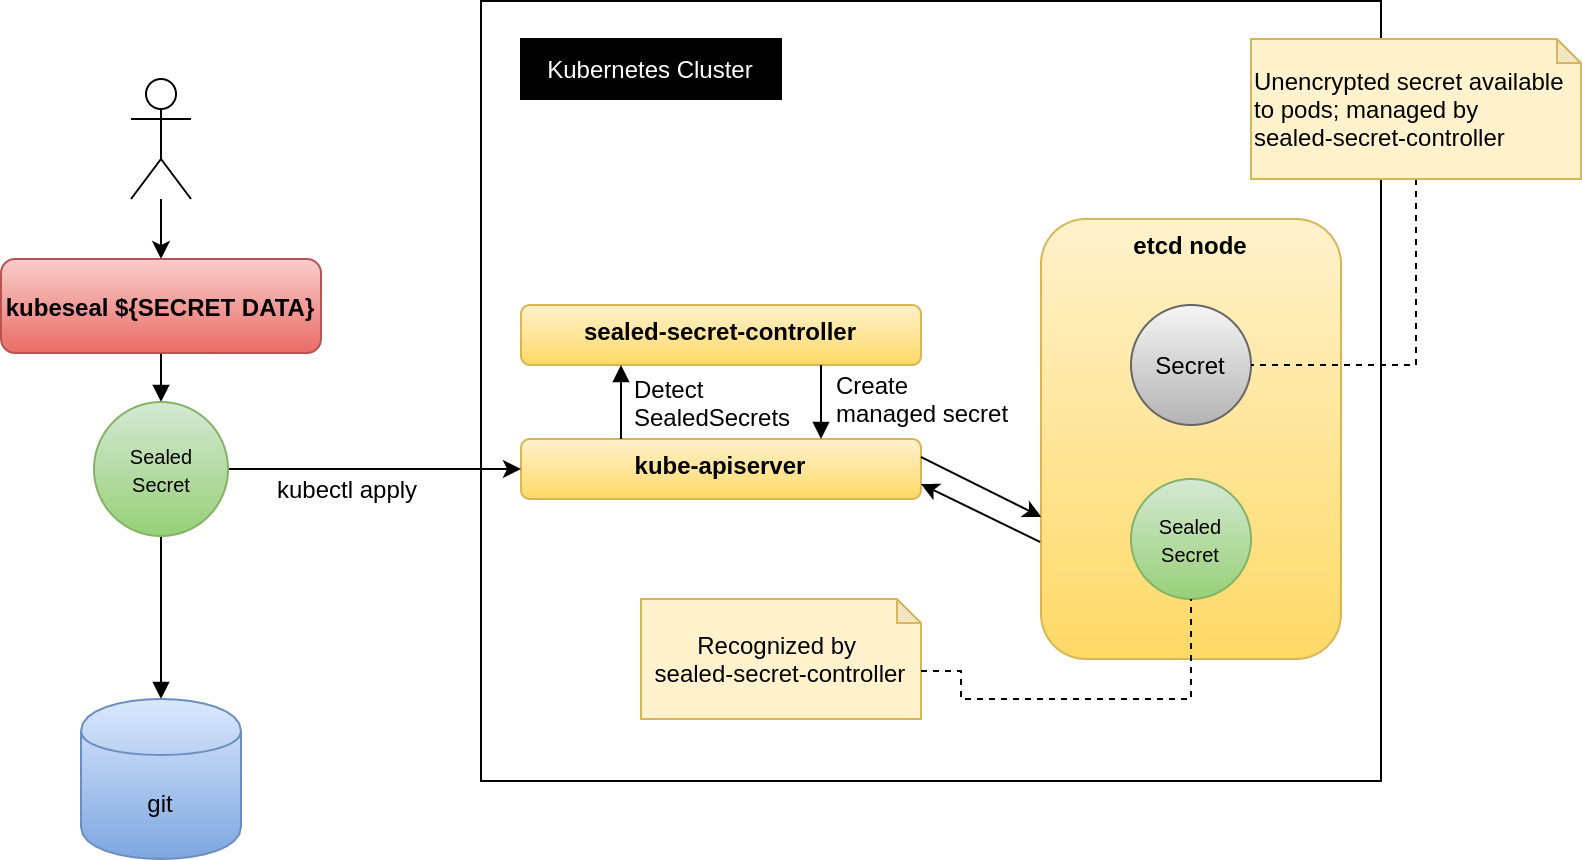

The diagram above was exported from draw.io. Its source (the exported page's mxGraphModel, read from the mxfile embedded in the PNG):
<mxGraphModel dx="813" dy="474" grid="1" gridSize="10" guides="1" tooltips="1" connect="1" arrows="1" fold="1" page="1" pageScale="1" pageWidth="850" pageHeight="1100" math="0" shadow="0">
  <root>
    <mxCell id="0" />
    <mxCell id="1" parent="0" />
    <mxCell id="PLcq_aa6HB_4NPDRD55M-5" value="" style="rounded=0;whiteSpace=wrap;html=1;" parent="1" vertex="1">
      <mxGeometry x="330" y="181" width="450" height="390" as="geometry" />
    </mxCell>
    <mxCell id="LbdnV_K-XquZSQJG7idb-1" value="&lt;b&gt;kube-apiserver&lt;/b&gt;" style="rounded=1;whiteSpace=wrap;html=1;gradientColor=#ffd966;fillColor=#fff2cc;strokeColor=#d6b656;verticalAlign=top;" vertex="1" parent="1">
      <mxGeometry x="350" y="400" width="200" height="30" as="geometry" />
    </mxCell>
    <mxCell id="LbdnV_K-XquZSQJG7idb-32" style="edgeStyle=orthogonalEdgeStyle;rounded=0;orthogonalLoop=1;jettySize=auto;html=1;entryX=0.5;entryY=0;entryDx=0;entryDy=0;startArrow=none;startFill=0;endArrow=block;endFill=1;strokeColor=#000000;" edge="1" parent="1" target="LbdnV_K-XquZSQJG7idb-31">
      <mxGeometry relative="1" as="geometry">
        <mxPoint x="170" y="438.5" as="sourcePoint" />
      </mxGeometry>
    </mxCell>
    <mxCell id="PLcq_aa6HB_4NPDRD55M-2" value="&lt;b&gt;sealed-secret-controller&lt;/b&gt;" style="rounded=1;whiteSpace=wrap;html=1;gradientColor=#ffd966;fillColor=#fff2cc;strokeColor=#d6b656;verticalAlign=top;" parent="1" vertex="1">
      <mxGeometry x="350" y="333" width="200" height="30" as="geometry" />
    </mxCell>
    <mxCell id="PLcq_aa6HB_4NPDRD55M-4" value="" style="shape=umlActor;verticalLabelPosition=bottom;labelBackgroundColor=#ffffff;verticalAlign=top;html=1;outlineConnect=0;" parent="1" vertex="1">
      <mxGeometry x="155" y="220" width="30" height="60" as="geometry" />
    </mxCell>
    <mxCell id="PLcq_aa6HB_4NPDRD55M-6" value="&lt;font color=&quot;#ffffff&quot;&gt;Kubernetes Cluster&lt;/font&gt;" style="rounded=0;whiteSpace=wrap;html=1;fillColor=#000000;align=center;" parent="1" vertex="1">
      <mxGeometry x="350" y="200" width="130" height="30" as="geometry" />
    </mxCell>
    <mxCell id="LbdnV_K-XquZSQJG7idb-2" value="" style="endArrow=none;html=1;exitX=0.25;exitY=1;exitDx=0;exitDy=0;entryX=0.25;entryY=0;entryDx=0;entryDy=0;startArrow=block;startFill=1;endFill=0;" edge="1" parent="1" source="PLcq_aa6HB_4NPDRD55M-2" target="LbdnV_K-XquZSQJG7idb-1">
      <mxGeometry width="50" height="50" relative="1" as="geometry">
        <mxPoint x="340" y="600" as="sourcePoint" />
        <mxPoint x="400" y="360" as="targetPoint" />
      </mxGeometry>
    </mxCell>
    <mxCell id="LbdnV_K-XquZSQJG7idb-3" value="" style="endArrow=none;html=1;exitX=0.75;exitY=0;exitDx=0;exitDy=0;entryX=0.75;entryY=1;entryDx=0;entryDy=0;endFill=0;startArrow=block;startFill=1;" edge="1" parent="1" source="LbdnV_K-XquZSQJG7idb-1" target="PLcq_aa6HB_4NPDRD55M-2">
      <mxGeometry width="50" height="50" relative="1" as="geometry">
        <mxPoint x="500" y="350" as="sourcePoint" />
        <mxPoint x="550" y="300" as="targetPoint" />
      </mxGeometry>
    </mxCell>
    <mxCell id="LbdnV_K-XquZSQJG7idb-6" value="" style="endArrow=classic;html=1;entryX=0.5;entryY=0;entryDx=0;entryDy=0;" edge="1" parent="1" source="PLcq_aa6HB_4NPDRD55M-4" target="LbdnV_K-XquZSQJG7idb-13">
      <mxGeometry width="50" height="50" relative="1" as="geometry">
        <mxPoint x="120" y="490" as="sourcePoint" />
        <mxPoint x="170" y="440" as="targetPoint" />
        <Array as="points" />
      </mxGeometry>
    </mxCell>
    <mxCell id="LbdnV_K-XquZSQJG7idb-9" value="Recognized by &lt;br&gt;sealed-secret-controller" style="shape=note;whiteSpace=wrap;html=1;backgroundOutline=1;darkOpacity=0.05;size=12;fillColor=#fff2cc;strokeColor=#d6b656;" vertex="1" parent="1">
      <mxGeometry x="410" y="480" width="140" height="60" as="geometry" />
    </mxCell>
    <mxCell id="LbdnV_K-XquZSQJG7idb-36" value="" style="edgeStyle=orthogonalEdgeStyle;rounded=0;orthogonalLoop=1;jettySize=auto;html=1;startArrow=none;startFill=0;endArrow=block;endFill=1;strokeColor=#000000;" edge="1" parent="1" source="LbdnV_K-XquZSQJG7idb-13" target="LbdnV_K-XquZSQJG7idb-34">
      <mxGeometry relative="1" as="geometry" />
    </mxCell>
    <mxCell id="LbdnV_K-XquZSQJG7idb-13" value="&lt;b&gt;kubeseal ${SECRET DATA}&lt;/b&gt;" style="rounded=1;whiteSpace=wrap;html=1;gradientColor=#ea6b66;fillColor=#f8cecc;strokeColor=#b85450;verticalAlign=middle;" vertex="1" parent="1">
      <mxGeometry x="90" y="310" width="160" height="47" as="geometry" />
    </mxCell>
    <mxCell id="LbdnV_K-XquZSQJG7idb-16" value="" style="endArrow=classic;html=1;strokeColor=#000000;exitX=1;exitY=0.5;exitDx=0;exitDy=0;entryX=0;entryY=0.5;entryDx=0;entryDy=0;" edge="1" parent="1" source="LbdnV_K-XquZSQJG7idb-34" target="LbdnV_K-XquZSQJG7idb-1">
      <mxGeometry width="50" height="50" relative="1" as="geometry">
        <mxPoint x="250" y="415" as="sourcePoint" />
        <mxPoint x="370" y="400" as="targetPoint" />
      </mxGeometry>
    </mxCell>
    <mxCell id="LbdnV_K-XquZSQJG7idb-39" value="kubectl apply" style="text;html=1;align=center;verticalAlign=middle;resizable=0;points=[];labelBackgroundColor=#ffffff;" vertex="1" connectable="0" parent="LbdnV_K-XquZSQJG7idb-16">
      <mxGeometry x="-0.2891" relative="1" as="geometry">
        <mxPoint x="7.5" y="10" as="offset" />
      </mxGeometry>
    </mxCell>
    <mxCell id="LbdnV_K-XquZSQJG7idb-17" value="&lt;b&gt;etcd node&lt;/b&gt;" style="rounded=1;whiteSpace=wrap;html=1;gradientColor=#ffd966;fillColor=#fff2cc;strokeColor=#d6b656;verticalAlign=top;" vertex="1" parent="1">
      <mxGeometry x="610" y="290" width="150" height="220" as="geometry" />
    </mxCell>
    <mxCell id="LbdnV_K-XquZSQJG7idb-19" value="" style="endArrow=classic;html=1;entryX=0.001;entryY=0.677;entryDx=0;entryDy=0;entryPerimeter=0;" edge="1" parent="1" target="LbdnV_K-XquZSQJG7idb-17">
      <mxGeometry width="50" height="50" relative="1" as="geometry">
        <mxPoint x="550" y="409" as="sourcePoint" />
        <mxPoint x="510" y="373" as="targetPoint" />
      </mxGeometry>
    </mxCell>
    <mxCell id="LbdnV_K-XquZSQJG7idb-21" value="" style="endArrow=classic;html=1;entryX=1;entryY=0.75;entryDx=0;entryDy=0;exitX=-0.003;exitY=0.734;exitDx=0;exitDy=0;exitPerimeter=0;" edge="1" parent="1" source="LbdnV_K-XquZSQJG7idb-17" target="LbdnV_K-XquZSQJG7idb-1">
      <mxGeometry width="50" height="50" relative="1" as="geometry">
        <mxPoint x="560" y="419" as="sourcePoint" />
        <mxPoint x="590.1499999999999" y="418.93999999999994" as="targetPoint" />
      </mxGeometry>
    </mxCell>
    <mxCell id="LbdnV_K-XquZSQJG7idb-22" value="&lt;font style=&quot;font-size: 10px&quot;&gt;Sealed&lt;br&gt;Secret&lt;/font&gt;" style="ellipse;whiteSpace=wrap;html=1;aspect=fixed;gradientColor=#97d077;fillColor=#d5e8d4;strokeColor=#82b366;" vertex="1" parent="1">
      <mxGeometry x="655" y="420" width="60" height="60" as="geometry" />
    </mxCell>
    <mxCell id="LbdnV_K-XquZSQJG7idb-23" value="Secret" style="ellipse;whiteSpace=wrap;html=1;aspect=fixed;gradientColor=#b3b3b3;fillColor=#f5f5f5;strokeColor=#666666;" vertex="1" parent="1">
      <mxGeometry x="655" y="333" width="60" height="60" as="geometry" />
    </mxCell>
    <mxCell id="LbdnV_K-XquZSQJG7idb-25" value="Detect SealedSecrets" style="text;html=1;strokeColor=none;fillColor=none;align=left;verticalAlign=middle;whiteSpace=wrap;rounded=0;" vertex="1" parent="1">
      <mxGeometry x="404.71" y="371.5" width="40" height="20" as="geometry" />
    </mxCell>
    <mxCell id="LbdnV_K-XquZSQJG7idb-26" value="&lt;font style=&quot;font-size: 12px&quot;&gt;Create &lt;br&gt;managed secret&lt;/font&gt;" style="text;html=1;strokeColor=none;fillColor=none;align=left;verticalAlign=middle;whiteSpace=wrap;rounded=0;" vertex="1" parent="1">
      <mxGeometry x="505.64" y="369.5" width="94.71" height="20" as="geometry" />
    </mxCell>
    <mxCell id="LbdnV_K-XquZSQJG7idb-28" style="edgeStyle=orthogonalEdgeStyle;rounded=0;orthogonalLoop=1;jettySize=auto;html=1;entryX=1;entryY=0.5;entryDx=0;entryDy=0;endArrow=none;endFill=0;strokeColor=#000000;dashed=1;" edge="1" parent="1" source="LbdnV_K-XquZSQJG7idb-27" target="LbdnV_K-XquZSQJG7idb-23">
      <mxGeometry relative="1" as="geometry" />
    </mxCell>
    <mxCell id="LbdnV_K-XquZSQJG7idb-27" value="Unencrypted secret available to pods; managed by &lt;br&gt;sealed-secret-controller" style="shape=note;whiteSpace=wrap;html=1;backgroundOutline=1;darkOpacity=0.05;size=12;fillColor=#fff2cc;strokeColor=#d6b656;align=left;" vertex="1" parent="1">
      <mxGeometry x="715" y="200" width="165" height="70" as="geometry" />
    </mxCell>
    <mxCell id="LbdnV_K-XquZSQJG7idb-29" style="edgeStyle=orthogonalEdgeStyle;rounded=0;orthogonalLoop=1;jettySize=auto;html=1;exitX=0;exitY=0;exitDx=140;exitDy=36;exitPerimeter=0;entryX=0.5;entryY=1;entryDx=0;entryDy=0;dashed=1;endArrow=none;endFill=0;strokeColor=#000000;" edge="1" parent="1" source="LbdnV_K-XquZSQJG7idb-9" target="LbdnV_K-XquZSQJG7idb-22">
      <mxGeometry relative="1" as="geometry">
        <Array as="points">
          <mxPoint x="570" y="516" />
          <mxPoint x="570" y="530" />
          <mxPoint x="685" y="530" />
        </Array>
      </mxGeometry>
    </mxCell>
    <mxCell id="LbdnV_K-XquZSQJG7idb-31" value="git" style="shape=cylinder;whiteSpace=wrap;html=1;boundedLbl=1;backgroundOutline=1;gradientColor=#7ea6e0;fillColor=#dae8fc;strokeColor=#6c8ebf;" vertex="1" parent="1">
      <mxGeometry x="130" y="530" width="80" height="80" as="geometry" />
    </mxCell>
    <mxCell id="LbdnV_K-XquZSQJG7idb-34" value="&lt;font style=&quot;font-size: 10px&quot;&gt;Sealed&lt;br&gt;Secret&lt;/font&gt;" style="ellipse;whiteSpace=wrap;html=1;aspect=fixed;gradientColor=#97d077;fillColor=#d5e8d4;strokeColor=#82b366;" vertex="1" parent="1">
      <mxGeometry x="136.5" y="381.5" width="67" height="67" as="geometry" />
    </mxCell>
  </root>
</mxGraphModel>